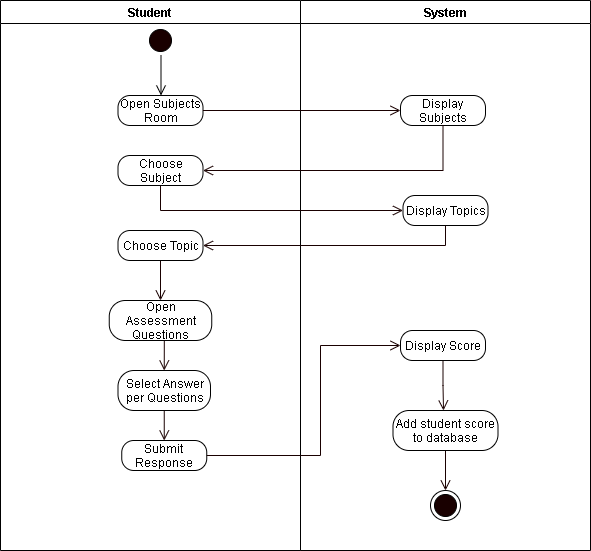

The diagram above was exported from draw.io. Its source (the exported page's mxGraphModel, read from the mxfile embedded in the PNG):
<mxGraphModel dx="926" dy="626" grid="1" gridSize="10" guides="1" tooltips="1" connect="1" arrows="1" fold="1" page="1" pageScale="1" pageWidth="850" pageHeight="1100" math="0" shadow="0">
  <root>
    <mxCell id="8eXdCsxJhnk8xGBAymjX-0" />
    <mxCell id="8eXdCsxJhnk8xGBAymjX-1" parent="8eXdCsxJhnk8xGBAymjX-0" />
    <mxCell id="kEqS_wXjkuIfvpulI1-5-0" value="Student" style="swimlane;startSize=23;" vertex="1" parent="8eXdCsxJhnk8xGBAymjX-1">
      <mxGeometry x="110" y="20" width="300" height="550" as="geometry" />
    </mxCell>
    <mxCell id="kEqS_wXjkuIfvpulI1-5-1" value="" style="ellipse;html=1;shape=startState;fillColor=#190000;" vertex="1" parent="kEqS_wXjkuIfvpulI1-5-0">
      <mxGeometry x="145" y="25" width="30" height="30" as="geometry" />
    </mxCell>
    <mxCell id="kEqS_wXjkuIfvpulI1-5-2" value="" style="edgeStyle=orthogonalEdgeStyle;html=1;verticalAlign=bottom;endArrow=open;endSize=8;" edge="1" parent="kEqS_wXjkuIfvpulI1-5-0">
      <mxGeometry relative="1" as="geometry">
        <mxPoint x="160.5" y="95" as="targetPoint" />
        <mxPoint x="160.5" y="55" as="sourcePoint" />
      </mxGeometry>
    </mxCell>
    <mxCell id="kEqS_wXjkuIfvpulI1-5-3" value="Open Subjects Room" style="rounded=1;whiteSpace=wrap;html=1;arcSize=40;" vertex="1" parent="kEqS_wXjkuIfvpulI1-5-0">
      <mxGeometry x="117.5" y="95" width="85" height="30" as="geometry" />
    </mxCell>
    <mxCell id="kEqS_wXjkuIfvpulI1-5-4" value="Choose Subject" style="rounded=1;whiteSpace=wrap;html=1;arcSize=40;" vertex="1" parent="kEqS_wXjkuIfvpulI1-5-0">
      <mxGeometry x="117.5" y="155" width="85" height="30" as="geometry" />
    </mxCell>
    <mxCell id="kEqS_wXjkuIfvpulI1-5-6" style="edgeStyle=orthogonalEdgeStyle;rounded=0;orthogonalLoop=1;jettySize=auto;html=1;exitX=0.5;exitY=1;exitDx=0;exitDy=0;fontColor=#FFFFFF;endArrow=open;endFill=0;endSize=8;strokeColor=#190000;" edge="1" parent="kEqS_wXjkuIfvpulI1-5-0" source="kEqS_wXjkuIfvpulI1-5-7">
      <mxGeometry relative="1" as="geometry">
        <mxPoint x="160" y="300" as="targetPoint" />
      </mxGeometry>
    </mxCell>
    <mxCell id="kEqS_wXjkuIfvpulI1-5-7" value="Choose Topic" style="rounded=1;whiteSpace=wrap;html=1;arcSize=40;" vertex="1" parent="kEqS_wXjkuIfvpulI1-5-0">
      <mxGeometry x="117.5" y="230" width="85" height="30" as="geometry" />
    </mxCell>
    <mxCell id="kEqS_wXjkuIfvpulI1-5-8" style="edgeStyle=orthogonalEdgeStyle;rounded=0;orthogonalLoop=1;jettySize=auto;html=1;exitX=0.5;exitY=1;exitDx=0;exitDy=0;entryX=0.5;entryY=0;entryDx=0;entryDy=0;fontColor=#FFFFFF;endArrow=open;endFill=0;endSize=8;strokeColor=#190000;" edge="1" parent="kEqS_wXjkuIfvpulI1-5-0" source="kEqS_wXjkuIfvpulI1-5-9" target="kEqS_wXjkuIfvpulI1-5-11">
      <mxGeometry relative="1" as="geometry" />
    </mxCell>
    <mxCell id="kEqS_wXjkuIfvpulI1-5-9" value="Open Assessment Questions" style="rounded=1;whiteSpace=wrap;html=1;arcSize=40;" vertex="1" parent="kEqS_wXjkuIfvpulI1-5-0">
      <mxGeometry x="108.75" y="300" width="102.5" height="40" as="geometry" />
    </mxCell>
    <mxCell id="kEqS_wXjkuIfvpulI1-5-10" style="edgeStyle=orthogonalEdgeStyle;rounded=0;orthogonalLoop=1;jettySize=auto;html=1;exitX=0.5;exitY=1;exitDx=0;exitDy=0;entryX=0.5;entryY=0;entryDx=0;entryDy=0;fontColor=#FFFFFF;endArrow=open;endFill=0;endSize=8;strokeColor=#190000;" edge="1" parent="kEqS_wXjkuIfvpulI1-5-0" source="kEqS_wXjkuIfvpulI1-5-11" target="kEqS_wXjkuIfvpulI1-5-12">
      <mxGeometry relative="1" as="geometry" />
    </mxCell>
    <mxCell id="kEqS_wXjkuIfvpulI1-5-11" value="Select Answer per Questions" style="rounded=1;whiteSpace=wrap;html=1;arcSize=40;" vertex="1" parent="kEqS_wXjkuIfvpulI1-5-0">
      <mxGeometry x="117.5" y="370" width="92.5" height="40" as="geometry" />
    </mxCell>
    <mxCell id="kEqS_wXjkuIfvpulI1-5-12" value="Submit Response" style="rounded=1;whiteSpace=wrap;html=1;arcSize=40;" vertex="1" parent="kEqS_wXjkuIfvpulI1-5-0">
      <mxGeometry x="121.25" y="440" width="85" height="30" as="geometry" />
    </mxCell>
    <mxCell id="kEqS_wXjkuIfvpulI1-5-15" value="System" style="swimlane;" vertex="1" parent="8eXdCsxJhnk8xGBAymjX-1">
      <mxGeometry x="410" y="20" width="290" height="550" as="geometry" />
    </mxCell>
    <mxCell id="kEqS_wXjkuIfvpulI1-5-16" value="Display Subjects" style="rounded=1;whiteSpace=wrap;html=1;arcSize=40;" vertex="1" parent="kEqS_wXjkuIfvpulI1-5-15">
      <mxGeometry x="100" y="95" width="85" height="30" as="geometry" />
    </mxCell>
    <mxCell id="kEqS_wXjkuIfvpulI1-5-17" value="Display Topics" style="rounded=1;whiteSpace=wrap;html=1;arcSize=40;" vertex="1" parent="kEqS_wXjkuIfvpulI1-5-15">
      <mxGeometry x="102.5" y="195" width="85" height="30" as="geometry" />
    </mxCell>
    <mxCell id="kEqS_wXjkuIfvpulI1-5-18" style="edgeStyle=orthogonalEdgeStyle;rounded=0;orthogonalLoop=1;jettySize=auto;html=1;exitX=0.5;exitY=1;exitDx=0;exitDy=0;fontColor=#FFFFFF;endArrow=open;endFill=0;endSize=8;strokeColor=#190000;" edge="1" parent="kEqS_wXjkuIfvpulI1-5-15" source="kEqS_wXjkuIfvpulI1-5-19">
      <mxGeometry relative="1" as="geometry">
        <mxPoint x="143" y="410" as="targetPoint" />
      </mxGeometry>
    </mxCell>
    <mxCell id="kEqS_wXjkuIfvpulI1-5-19" value="Display Score" style="rounded=1;whiteSpace=wrap;html=1;arcSize=40;" vertex="1" parent="kEqS_wXjkuIfvpulI1-5-15">
      <mxGeometry x="100" y="330" width="85" height="30" as="geometry" />
    </mxCell>
    <mxCell id="kEqS_wXjkuIfvpulI1-5-21" value="" style="ellipse;html=1;shape=endState;fillColor=#190000;" vertex="1" parent="kEqS_wXjkuIfvpulI1-5-15">
      <mxGeometry x="130" y="490" width="30" height="30" as="geometry" />
    </mxCell>
    <mxCell id="kEqS_wXjkuIfvpulI1-5-68" style="edgeStyle=orthogonalEdgeStyle;rounded=0;orthogonalLoop=1;jettySize=auto;html=1;exitX=0.5;exitY=1;exitDx=0;exitDy=0;entryX=0.5;entryY=0;entryDx=0;entryDy=0;fontColor=#FFFFFF;endArrow=open;endFill=0;endSize=8;strokeColor=#190000;" edge="1" parent="kEqS_wXjkuIfvpulI1-5-15" source="kEqS_wXjkuIfvpulI1-5-66" target="kEqS_wXjkuIfvpulI1-5-21">
      <mxGeometry relative="1" as="geometry" />
    </mxCell>
    <mxCell id="kEqS_wXjkuIfvpulI1-5-66" value="Add student score to database" style="rounded=1;whiteSpace=wrap;html=1;arcSize=40;" vertex="1" parent="kEqS_wXjkuIfvpulI1-5-15">
      <mxGeometry x="92.5" y="410" width="105" height="40" as="geometry" />
    </mxCell>
    <mxCell id="kEqS_wXjkuIfvpulI1-5-26" style="edgeStyle=orthogonalEdgeStyle;rounded=0;orthogonalLoop=1;jettySize=auto;html=1;exitX=1;exitY=0.5;exitDx=0;exitDy=0;entryX=0;entryY=0.5;entryDx=0;entryDy=0;fontColor=#FFFFFF;endArrow=open;endFill=0;endSize=8;strokeColor=#190000;" edge="1" parent="8eXdCsxJhnk8xGBAymjX-1" source="kEqS_wXjkuIfvpulI1-5-3" target="kEqS_wXjkuIfvpulI1-5-16">
      <mxGeometry relative="1" as="geometry" />
    </mxCell>
    <mxCell id="kEqS_wXjkuIfvpulI1-5-27" style="edgeStyle=orthogonalEdgeStyle;rounded=0;orthogonalLoop=1;jettySize=auto;html=1;exitX=0.5;exitY=1;exitDx=0;exitDy=0;entryX=1;entryY=0.5;entryDx=0;entryDy=0;fontColor=#FFFFFF;endArrow=open;endFill=0;endSize=8;strokeColor=#190000;" edge="1" parent="8eXdCsxJhnk8xGBAymjX-1" source="kEqS_wXjkuIfvpulI1-5-16" target="kEqS_wXjkuIfvpulI1-5-4">
      <mxGeometry relative="1" as="geometry">
        <mxPoint x="552.5" y="175" as="targetPoint" />
      </mxGeometry>
    </mxCell>
    <mxCell id="kEqS_wXjkuIfvpulI1-5-28" style="edgeStyle=orthogonalEdgeStyle;rounded=0;orthogonalLoop=1;jettySize=auto;html=1;exitX=0.5;exitY=1;exitDx=0;exitDy=0;entryX=0;entryY=0.5;entryDx=0;entryDy=0;fontColor=#FFFFFF;endArrow=open;endFill=0;endSize=8;strokeColor=#190000;" edge="1" parent="8eXdCsxJhnk8xGBAymjX-1" source="kEqS_wXjkuIfvpulI1-5-4" target="kEqS_wXjkuIfvpulI1-5-17">
      <mxGeometry relative="1" as="geometry" />
    </mxCell>
    <mxCell id="kEqS_wXjkuIfvpulI1-5-29" style="edgeStyle=orthogonalEdgeStyle;rounded=0;orthogonalLoop=1;jettySize=auto;html=1;exitX=0.5;exitY=1;exitDx=0;exitDy=0;entryX=1;entryY=0.5;entryDx=0;entryDy=0;fontColor=#FFFFFF;endArrow=open;endFill=0;endSize=8;strokeColor=#190000;" edge="1" parent="8eXdCsxJhnk8xGBAymjX-1" source="kEqS_wXjkuIfvpulI1-5-17" target="kEqS_wXjkuIfvpulI1-5-7">
      <mxGeometry relative="1" as="geometry" />
    </mxCell>
    <mxCell id="kEqS_wXjkuIfvpulI1-5-67" style="edgeStyle=orthogonalEdgeStyle;rounded=0;orthogonalLoop=1;jettySize=auto;html=1;exitX=1;exitY=0.5;exitDx=0;exitDy=0;entryX=0;entryY=0.5;entryDx=0;entryDy=0;fontColor=#FFFFFF;endArrow=open;endFill=0;endSize=8;strokeColor=#190000;" edge="1" parent="8eXdCsxJhnk8xGBAymjX-1" source="kEqS_wXjkuIfvpulI1-5-12" target="kEqS_wXjkuIfvpulI1-5-19">
      <mxGeometry relative="1" as="geometry">
        <Array as="points">
          <mxPoint x="430" y="475" />
          <mxPoint x="430" y="365" />
        </Array>
      </mxGeometry>
    </mxCell>
  </root>
</mxGraphModel>